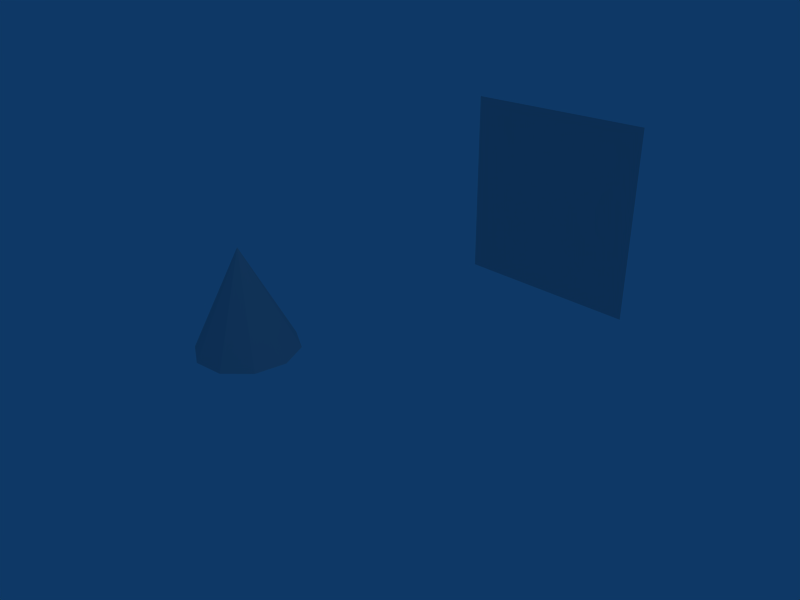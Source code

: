 # Source: planecone.blend  (saved by Blender 2.48.1; exported with 4.5.12 LTS)
import bpy
from mathutils import Matrix  # noqa: F401  (used for matrix-valued properties, if any)

bpy.ops.wm.read_factory_settings(use_empty=True)
scene = bpy.context.scene
scene.name = 'Scene'

# ---- collections
col_collection_1 = bpy.data.collections.new('Collection 1'); scene.collection.children.link(col_collection_1)

# ---- world
world_world = bpy.data.worlds.new('World'); scene.world = world_world
world_world.color = (0.05656, 0.2208, 0.4)
world_world.use_sun_shadow = False
world_world.sun_shadow_jitter_overblur = 0.0
world_world.cycles.sampling_method = 'MANUAL'
world_world.cycles.sample_map_resolution = 256

# ---- cameras
cam_camera = bpy.data.cameras.new('Camera')
cam_camera.passepartout_alpha = 0.2
cam_camera.clip_end = 100.0
cam_camera.lens = 35.0
cam_camera.ortho_scale = 7.314
cam_camera.show_passepartout = False
cam_camera.show_safe_areas = True
cam_camera.dof.focus_distance = 0.0
cam_camera.dof.aperture_fstop = 128.0

# ---- lights
light_spot = bpy.data.lights.new('Spot', 'POINT')
light_spot.transmission_factor = 0.0
light_spot.cutoff_distance = 30.0
light_spot.energy = 100.0
light_spot.shadow_buffer_clip_start = 1.001
light_spot.shadow_soft_size = 1.0
light_spot.shadow_maximum_resolution = 0.006
light_spot.use_absolute_resolution = True
light_spot.cycles.use_multiple_importance_sampling = False

# ---- meshes
me_plane = bpy.data.meshes.new('Plane')
me_plane.from_pydata([(1.0, 1.0, 0.0), (1.0, -1.0, 0.0), (-1.0, -1.0, 0.0), (-1.0, 1.0, 0.0)], [], [(0, 3, 2, 1)])
me_plane.use_remesh_preserve_volume = False
me_plane.use_remesh_preserve_attributes = False
me_plane.use_mirror_vertex_groups = False
me_plane.update()
me_cone = bpy.data.meshes.new('Cone')
me_cone.from_pydata([(0.7071, 0.7071, -1.0), (0.9877, 0.1564, -1.0), (0.891, -0.454, -1.0), (0.454, -0.891, -1.0), (-0.1564, -0.9877, -1.0), (-0.7071, -0.7071, -1.0), (-0.9877, -0.1564, -1.0), (-0.891, 0.454, -1.0), (-0.454, 0.891, -1.0), (0.1564, 0.9877, -1.0), (0.0, 0.0, 1.0), (0.0, 0.0, -1.0)], [], [(1, 0, 10), (10, 2, 1), (10, 3, 2), (10, 4, 3), (10, 5, 4), (10, 6, 5), (10, 7, 6), (10, 8, 7), (10, 9, 8), (10, 0, 9), (11, 0, 1), (11, 1, 2), (11, 2, 3), (11, 3, 4), (11, 4, 5), (11, 5, 6), (11, 6, 7), (11, 7, 8), (11, 8, 9), (9, 0, 11)])
me_cone.use_remesh_preserve_volume = False
me_cone.use_remesh_preserve_attributes = False
me_cone.use_mirror_vertex_groups = False
me_cone.update()

# ---- objects
ob_plane = bpy.data.objects.new('Plane', me_plane)
ob_cone = bpy.data.objects.new('Cone', me_cone)
ob_lamp = bpy.data.objects.new('Lamp', light_spot)
ob_camera = bpy.data.objects.new('Camera', cam_camera)

# ---- transforms, parenting, visibility, modifiers, constraints
ob_plane.location = (2.833, 0.0, 2.549)
ob_plane.rotation_euler = (1.571, -0.0, 0.0)
ob_plane.lock_rotations_4d = False
ob_plane.empty_display_type = 'ARROWS'
ob_plane.lineart.crease_threshold = 0.0
ob_cone.location = (-3.651, 0.0, -0.8498)
ob_cone.lock_rotations_4d = False
ob_cone.empty_display_type = 'ARROWS'
ob_cone.lineart.crease_threshold = 0.0
ob_lamp.location = (4.076, 1.005, 5.904)
ob_lamp.rotation_euler = (0.6503, 0.05522, 1.866)
ob_lamp.lock_rotations_4d = False
ob_lamp.empty_display_type = 'ARROWS'
ob_lamp.color = (0.0, 0.0, 0.0, 0.0)
ob_lamp.lineart.crease_threshold = 0.0
ob_camera.location = (7.481, -6.508, 5.344)
ob_camera.rotation_euler = (1.109, 0.01082, 0.8149)
ob_camera.lock_rotations_4d = False
ob_camera.empty_display_type = 'ARROWS'
ob_camera.color = (0.0, 0.0, 0.0, 0.0)
ob_camera.display_type = 'WIRE'
ob_camera.lineart.crease_threshold = 0.0

# ---- collection membership
col_collection_1.objects.link(ob_plane)
col_collection_1.objects.link(ob_cone)
col_collection_1.objects.link(ob_lamp)
col_collection_1.objects.link(ob_camera)

# ---- scene / render settings (as saved in the file)
scene.camera = ob_camera
scene.frame_start = 1; scene.frame_end = 250; scene.frame_set(1)
scene.render.engine = 'BLENDER_EEVEE_NEXT'
scene.render.image_settings.file_format = 'JPEG'
scene.render.image_settings.color_mode = 'RGB'
scene.render.image_settings.compression = 90
scene.render.resolution_x = 800
scene.render.resolution_y = 600
scene.render.pixel_aspect_x = 100.0
scene.render.pixel_aspect_y = 100.0
scene.render.fps = 25
scene.render.dither_intensity = 0.0
scene.render.use_compositing = False
scene.render.use_sequencer = False
scene.render.bake_margin = 2
scene.render.bake_bias = 0.0
scene.render.use_stamp_time = False
scene.render.use_stamp_date = False
scene.render.use_stamp_frame = False
scene.render.use_stamp_camera = False
scene.render.use_stamp_scene = False
scene.render.use_stamp_filename = False
scene.render.use_stamp_render_time = False
scene.render.stamp_font_size = 0
scene.cycles.use_denoising = False
scene.cycles.samples = 10
scene.cycles.sampling_pattern = 'TABULATED_SOBOL'
scene.cycles.light_sampling_threshold = 0.0
scene.cycles.use_adaptive_sampling = False
scene.cycles.use_light_tree = False
scene.cycles.blur_glossy = 0.0
scene.cycles.volume_bounces = 1
scene.cycles.pixel_filter_type = 'GAUSSIAN'
scene.cycles.sample_clamp_indirect = 0.0
scene.view_settings.view_transform = 'Raw'
bpy.context.view_layer.update()
